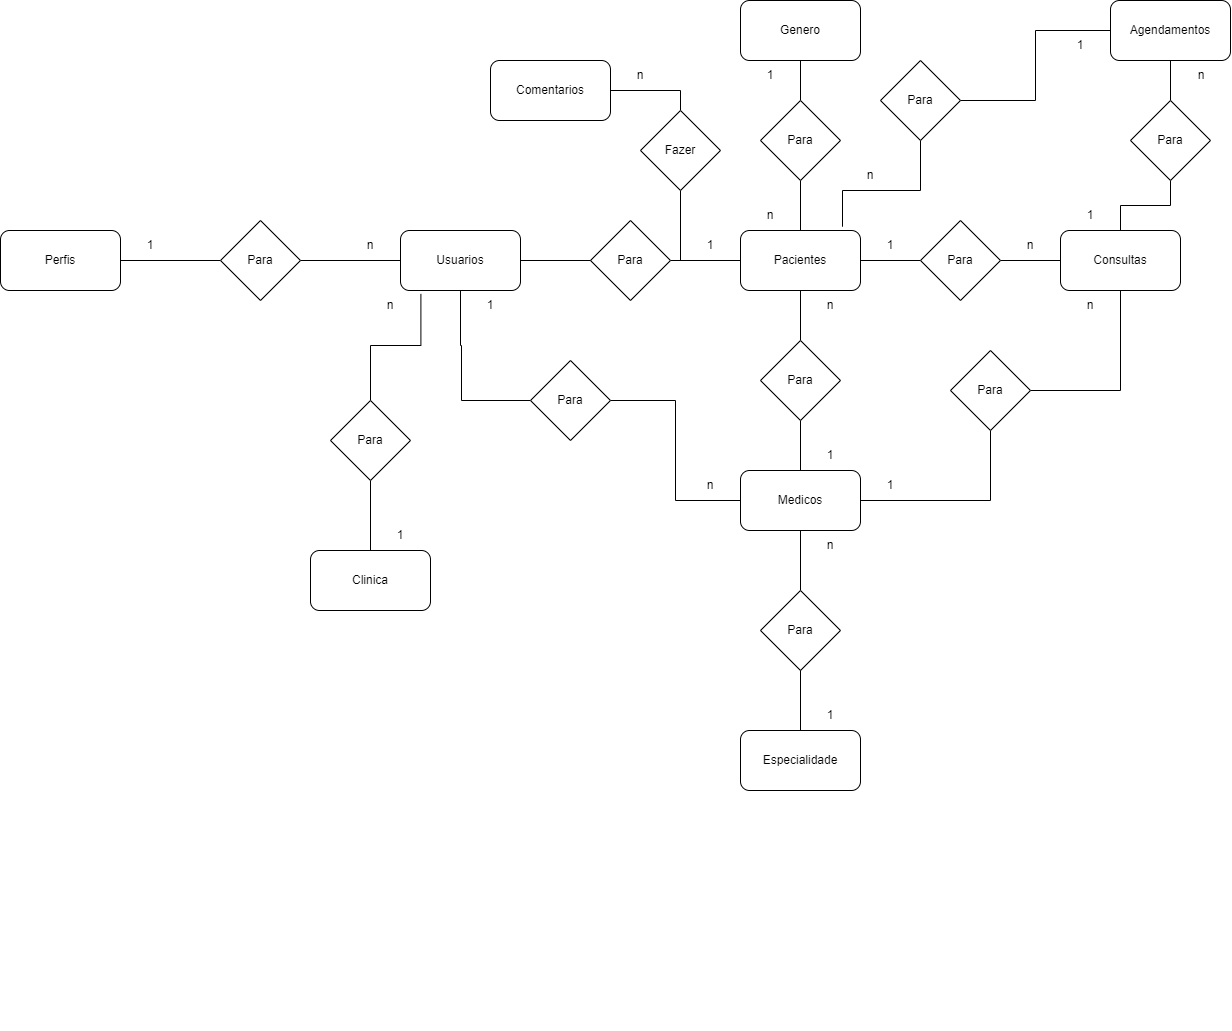

The diagram above was exported from draw.io. Its source (the exported page's mxGraphModel, read from the mxfile embedded in the PNG):
<mxGraphModel dx="1050" dy="1743" grid="1" gridSize="10" guides="1" tooltips="1" connect="1" arrows="1" fold="1" page="1" pageScale="1" pageWidth="827" pageHeight="1169" math="0" shadow="0">
  <root>
    <mxCell id="0" />
    <mxCell id="1" parent="0" />
    <mxCell id="rE_3EiaSG7QVPwxgtUR_-1" value="Genero" style="rounded=1;whiteSpace=wrap;html=1;" vertex="1" parent="1">
      <mxGeometry x="780" y="-30" width="120" height="60" as="geometry" />
    </mxCell>
    <mxCell id="rE_3EiaSG7QVPwxgtUR_-24" style="edgeStyle=orthogonalEdgeStyle;rounded=0;orthogonalLoop=1;jettySize=auto;html=1;entryX=0;entryY=0.5;entryDx=0;entryDy=0;endArrow=none;endFill=0;" edge="1" parent="1" source="rE_3EiaSG7QVPwxgtUR_-2" target="rE_3EiaSG7QVPwxgtUR_-7">
      <mxGeometry relative="1" as="geometry" />
    </mxCell>
    <mxCell id="rE_3EiaSG7QVPwxgtUR_-2" value="Para" style="rhombus;whiteSpace=wrap;html=1;" vertex="1" parent="1">
      <mxGeometry x="630" y="190" width="80" height="80" as="geometry" />
    </mxCell>
    <mxCell id="rE_3EiaSG7QVPwxgtUR_-3" value="Especialidade" style="rounded=1;whiteSpace=wrap;html=1;" vertex="1" parent="1">
      <mxGeometry x="780" y="700" width="120" height="60" as="geometry" />
    </mxCell>
    <mxCell id="rE_3EiaSG7QVPwxgtUR_-19" style="edgeStyle=orthogonalEdgeStyle;rounded=0;orthogonalLoop=1;jettySize=auto;html=1;entryX=0;entryY=0.5;entryDx=0;entryDy=0;endArrow=none;endFill=0;" edge="1" parent="1" source="rE_3EiaSG7QVPwxgtUR_-4" target="rE_3EiaSG7QVPwxgtUR_-18">
      <mxGeometry relative="1" as="geometry" />
    </mxCell>
    <mxCell id="rE_3EiaSG7QVPwxgtUR_-4" value="Perfis" style="rounded=1;whiteSpace=wrap;html=1;" vertex="1" parent="1">
      <mxGeometry x="40" y="200" width="120" height="60" as="geometry" />
    </mxCell>
    <mxCell id="rE_3EiaSG7QVPwxgtUR_-23" style="edgeStyle=orthogonalEdgeStyle;rounded=0;orthogonalLoop=1;jettySize=auto;html=1;entryX=0;entryY=0.5;entryDx=0;entryDy=0;endArrow=none;endFill=0;" edge="1" parent="1" source="rE_3EiaSG7QVPwxgtUR_-5" target="rE_3EiaSG7QVPwxgtUR_-2">
      <mxGeometry relative="1" as="geometry" />
    </mxCell>
    <mxCell id="rE_3EiaSG7QVPwxgtUR_-36" style="edgeStyle=orthogonalEdgeStyle;rounded=0;orthogonalLoop=1;jettySize=auto;html=1;entryX=0;entryY=0.5;entryDx=0;entryDy=0;endArrow=none;endFill=0;" edge="1" parent="1" source="rE_3EiaSG7QVPwxgtUR_-5" target="rE_3EiaSG7QVPwxgtUR_-35">
      <mxGeometry relative="1" as="geometry">
        <mxPoint x="520" y="370" as="targetPoint" />
        <Array as="points">
          <mxPoint x="500" y="315" />
          <mxPoint x="501" y="315" />
          <mxPoint x="501" y="370" />
        </Array>
      </mxGeometry>
    </mxCell>
    <mxCell id="rE_3EiaSG7QVPwxgtUR_-5" value="Usuarios" style="rounded=1;whiteSpace=wrap;html=1;" vertex="1" parent="1">
      <mxGeometry x="440" y="200" width="120" height="60" as="geometry" />
    </mxCell>
    <mxCell id="rE_3EiaSG7QVPwxgtUR_-46" style="edgeStyle=orthogonalEdgeStyle;rounded=0;orthogonalLoop=1;jettySize=auto;html=1;entryX=0.5;entryY=1;entryDx=0;entryDy=0;endArrow=none;endFill=0;" edge="1" parent="1" source="rE_3EiaSG7QVPwxgtUR_-6" target="rE_3EiaSG7QVPwxgtUR_-41">
      <mxGeometry relative="1" as="geometry" />
    </mxCell>
    <mxCell id="rE_3EiaSG7QVPwxgtUR_-51" style="edgeStyle=orthogonalEdgeStyle;rounded=0;orthogonalLoop=1;jettySize=auto;html=1;entryX=0.5;entryY=0;entryDx=0;entryDy=0;endArrow=none;endFill=0;" edge="1" parent="1" source="rE_3EiaSG7QVPwxgtUR_-6" target="rE_3EiaSG7QVPwxgtUR_-50">
      <mxGeometry relative="1" as="geometry" />
    </mxCell>
    <mxCell id="rE_3EiaSG7QVPwxgtUR_-6" value="Medicos" style="rounded=1;whiteSpace=wrap;html=1;" vertex="1" parent="1">
      <mxGeometry x="780" y="440" width="120" height="60" as="geometry" />
    </mxCell>
    <mxCell id="rE_3EiaSG7QVPwxgtUR_-26" style="edgeStyle=orthogonalEdgeStyle;rounded=0;orthogonalLoop=1;jettySize=auto;html=1;entryX=0.5;entryY=1;entryDx=0;entryDy=0;endArrow=none;endFill=0;" edge="1" parent="1" source="rE_3EiaSG7QVPwxgtUR_-7" target="rE_3EiaSG7QVPwxgtUR_-25">
      <mxGeometry relative="1" as="geometry" />
    </mxCell>
    <mxCell id="rE_3EiaSG7QVPwxgtUR_-31" style="edgeStyle=orthogonalEdgeStyle;rounded=0;orthogonalLoop=1;jettySize=auto;html=1;entryX=0.5;entryY=0;entryDx=0;entryDy=0;endArrow=none;endFill=0;" edge="1" parent="1" source="rE_3EiaSG7QVPwxgtUR_-7" target="rE_3EiaSG7QVPwxgtUR_-30">
      <mxGeometry relative="1" as="geometry" />
    </mxCell>
    <mxCell id="rE_3EiaSG7QVPwxgtUR_-42" style="edgeStyle=orthogonalEdgeStyle;rounded=0;orthogonalLoop=1;jettySize=auto;html=1;entryX=0;entryY=0.5;entryDx=0;entryDy=0;endArrow=none;endFill=0;" edge="1" parent="1" source="rE_3EiaSG7QVPwxgtUR_-7" target="rE_3EiaSG7QVPwxgtUR_-40">
      <mxGeometry relative="1" as="geometry" />
    </mxCell>
    <mxCell id="rE_3EiaSG7QVPwxgtUR_-74" style="edgeStyle=orthogonalEdgeStyle;rounded=0;orthogonalLoop=1;jettySize=auto;html=1;entryX=0.5;entryY=1;entryDx=0;entryDy=0;endArrow=none;endFill=0;" edge="1" parent="1" source="rE_3EiaSG7QVPwxgtUR_-7" target="rE_3EiaSG7QVPwxgtUR_-72">
      <mxGeometry relative="1" as="geometry" />
    </mxCell>
    <mxCell id="rE_3EiaSG7QVPwxgtUR_-7" value="Pacientes" style="rounded=1;whiteSpace=wrap;html=1;" vertex="1" parent="1">
      <mxGeometry x="780" y="200" width="120" height="60" as="geometry" />
    </mxCell>
    <mxCell id="rE_3EiaSG7QVPwxgtUR_-61" style="edgeStyle=orthogonalEdgeStyle;rounded=0;orthogonalLoop=1;jettySize=auto;html=1;entryX=0.5;entryY=1;entryDx=0;entryDy=0;endArrow=none;endFill=0;" edge="1" parent="1" source="rE_3EiaSG7QVPwxgtUR_-9" target="rE_3EiaSG7QVPwxgtUR_-60">
      <mxGeometry relative="1" as="geometry" />
    </mxCell>
    <mxCell id="rE_3EiaSG7QVPwxgtUR_-9" value="Consultas" style="rounded=1;whiteSpace=wrap;html=1;" vertex="1" parent="1">
      <mxGeometry x="1100" y="200" width="120" height="60" as="geometry" />
    </mxCell>
    <mxCell id="rE_3EiaSG7QVPwxgtUR_-10" value="Clinica" style="rounded=1;whiteSpace=wrap;html=1;" vertex="1" parent="1">
      <mxGeometry x="350" y="520" width="120" height="60" as="geometry" />
    </mxCell>
    <mxCell id="rE_3EiaSG7QVPwxgtUR_-73" style="edgeStyle=orthogonalEdgeStyle;rounded=0;orthogonalLoop=1;jettySize=auto;html=1;entryX=0.5;entryY=0;entryDx=0;entryDy=0;endArrow=none;endFill=0;" edge="1" parent="1" source="rE_3EiaSG7QVPwxgtUR_-11" target="rE_3EiaSG7QVPwxgtUR_-72">
      <mxGeometry relative="1" as="geometry" />
    </mxCell>
    <mxCell id="rE_3EiaSG7QVPwxgtUR_-11" value="Comentarios" style="rounded=1;whiteSpace=wrap;html=1;" vertex="1" parent="1">
      <mxGeometry x="530" y="30" width="120" height="60" as="geometry" />
    </mxCell>
    <mxCell id="rE_3EiaSG7QVPwxgtUR_-66" style="edgeStyle=orthogonalEdgeStyle;rounded=0;orthogonalLoop=1;jettySize=auto;html=1;entryX=0.85;entryY=-0.063;entryDx=0;entryDy=0;entryPerimeter=0;endArrow=none;endFill=0;" edge="1" parent="1" source="rE_3EiaSG7QVPwxgtUR_-67" target="rE_3EiaSG7QVPwxgtUR_-7">
      <mxGeometry relative="1" as="geometry">
        <Array as="points">
          <mxPoint x="882" y="160" />
        </Array>
      </mxGeometry>
    </mxCell>
    <mxCell id="rE_3EiaSG7QVPwxgtUR_-12" value="Agendamentos" style="rounded=1;whiteSpace=wrap;html=1;" vertex="1" parent="1">
      <mxGeometry x="1150" y="-30" width="120" height="60" as="geometry" />
    </mxCell>
    <mxCell id="rE_3EiaSG7QVPwxgtUR_-13" value="&lt;h1&gt;&lt;br&gt;&lt;/h1&gt;" style="text;html=1;strokeColor=none;fillColor=none;spacing=5;spacingTop=-20;whiteSpace=wrap;overflow=hidden;rounded=0;" vertex="1" parent="1">
      <mxGeometry x="320" y="880" width="190" height="120" as="geometry" />
    </mxCell>
    <mxCell id="rE_3EiaSG7QVPwxgtUR_-20" style="edgeStyle=orthogonalEdgeStyle;rounded=0;orthogonalLoop=1;jettySize=auto;html=1;entryX=0;entryY=0.5;entryDx=0;entryDy=0;endArrow=none;endFill=0;" edge="1" parent="1" source="rE_3EiaSG7QVPwxgtUR_-18" target="rE_3EiaSG7QVPwxgtUR_-5">
      <mxGeometry relative="1" as="geometry" />
    </mxCell>
    <mxCell id="rE_3EiaSG7QVPwxgtUR_-18" value="Para" style="rhombus;whiteSpace=wrap;html=1;" vertex="1" parent="1">
      <mxGeometry x="260" y="190" width="80" height="80" as="geometry" />
    </mxCell>
    <mxCell id="rE_3EiaSG7QVPwxgtUR_-21" value="n" style="text;html=1;strokeColor=none;fillColor=none;align=center;verticalAlign=middle;whiteSpace=wrap;rounded=0;" vertex="1" parent="1">
      <mxGeometry x="380" y="200" width="60" height="30" as="geometry" />
    </mxCell>
    <mxCell id="rE_3EiaSG7QVPwxgtUR_-22" value="1" style="text;html=1;strokeColor=none;fillColor=none;align=center;verticalAlign=middle;whiteSpace=wrap;rounded=0;" vertex="1" parent="1">
      <mxGeometry x="160" y="200" width="60" height="30" as="geometry" />
    </mxCell>
    <mxCell id="rE_3EiaSG7QVPwxgtUR_-27" style="edgeStyle=orthogonalEdgeStyle;rounded=0;orthogonalLoop=1;jettySize=auto;html=1;entryX=0.5;entryY=1;entryDx=0;entryDy=0;endArrow=none;endFill=0;" edge="1" parent="1" source="rE_3EiaSG7QVPwxgtUR_-25" target="rE_3EiaSG7QVPwxgtUR_-1">
      <mxGeometry relative="1" as="geometry" />
    </mxCell>
    <mxCell id="rE_3EiaSG7QVPwxgtUR_-25" value="Para" style="rhombus;whiteSpace=wrap;html=1;" vertex="1" parent="1">
      <mxGeometry x="800" y="70" width="80" height="80" as="geometry" />
    </mxCell>
    <mxCell id="rE_3EiaSG7QVPwxgtUR_-28" value="1" style="text;html=1;strokeColor=none;fillColor=none;align=center;verticalAlign=middle;whiteSpace=wrap;rounded=0;" vertex="1" parent="1">
      <mxGeometry x="780" y="30" width="60" height="30" as="geometry" />
    </mxCell>
    <mxCell id="rE_3EiaSG7QVPwxgtUR_-29" value="n" style="text;html=1;strokeColor=none;fillColor=none;align=center;verticalAlign=middle;whiteSpace=wrap;rounded=0;" vertex="1" parent="1">
      <mxGeometry x="780" y="170" width="60" height="30" as="geometry" />
    </mxCell>
    <mxCell id="rE_3EiaSG7QVPwxgtUR_-32" style="edgeStyle=orthogonalEdgeStyle;rounded=0;orthogonalLoop=1;jettySize=auto;html=1;entryX=0.5;entryY=0;entryDx=0;entryDy=0;endArrow=none;endFill=0;" edge="1" parent="1" source="rE_3EiaSG7QVPwxgtUR_-30" target="rE_3EiaSG7QVPwxgtUR_-6">
      <mxGeometry relative="1" as="geometry" />
    </mxCell>
    <mxCell id="rE_3EiaSG7QVPwxgtUR_-30" value="Para" style="rhombus;whiteSpace=wrap;html=1;" vertex="1" parent="1">
      <mxGeometry x="800" y="310" width="80" height="80" as="geometry" />
    </mxCell>
    <mxCell id="rE_3EiaSG7QVPwxgtUR_-33" value="n" style="text;html=1;strokeColor=none;fillColor=none;align=center;verticalAlign=middle;whiteSpace=wrap;rounded=0;" vertex="1" parent="1">
      <mxGeometry x="840" y="260" width="60" height="30" as="geometry" />
    </mxCell>
    <mxCell id="rE_3EiaSG7QVPwxgtUR_-34" value="1" style="text;html=1;strokeColor=none;fillColor=none;align=center;verticalAlign=middle;whiteSpace=wrap;rounded=0;" vertex="1" parent="1">
      <mxGeometry x="840" y="410" width="60" height="30" as="geometry" />
    </mxCell>
    <mxCell id="rE_3EiaSG7QVPwxgtUR_-37" style="edgeStyle=orthogonalEdgeStyle;rounded=0;orthogonalLoop=1;jettySize=auto;html=1;entryX=0;entryY=0.5;entryDx=0;entryDy=0;endArrow=none;endFill=0;" edge="1" parent="1" source="rE_3EiaSG7QVPwxgtUR_-35" target="rE_3EiaSG7QVPwxgtUR_-6">
      <mxGeometry relative="1" as="geometry" />
    </mxCell>
    <mxCell id="rE_3EiaSG7QVPwxgtUR_-35" value="Para" style="rhombus;whiteSpace=wrap;html=1;" vertex="1" parent="1">
      <mxGeometry x="570" y="330" width="80" height="80" as="geometry" />
    </mxCell>
    <mxCell id="rE_3EiaSG7QVPwxgtUR_-38" value="n" style="text;html=1;strokeColor=none;fillColor=none;align=center;verticalAlign=middle;whiteSpace=wrap;rounded=0;" vertex="1" parent="1">
      <mxGeometry x="720" y="440" width="60" height="30" as="geometry" />
    </mxCell>
    <mxCell id="rE_3EiaSG7QVPwxgtUR_-39" value="1" style="text;html=1;strokeColor=none;fillColor=none;align=center;verticalAlign=middle;whiteSpace=wrap;rounded=0;" vertex="1" parent="1">
      <mxGeometry x="500" y="260" width="60" height="30" as="geometry" />
    </mxCell>
    <mxCell id="rE_3EiaSG7QVPwxgtUR_-43" style="edgeStyle=orthogonalEdgeStyle;rounded=0;orthogonalLoop=1;jettySize=auto;html=1;entryX=0;entryY=0.5;entryDx=0;entryDy=0;endArrow=none;endFill=0;" edge="1" parent="1" source="rE_3EiaSG7QVPwxgtUR_-40" target="rE_3EiaSG7QVPwxgtUR_-9">
      <mxGeometry relative="1" as="geometry" />
    </mxCell>
    <mxCell id="rE_3EiaSG7QVPwxgtUR_-40" value="Para" style="rhombus;whiteSpace=wrap;html=1;" vertex="1" parent="1">
      <mxGeometry x="960" y="190" width="80" height="80" as="geometry" />
    </mxCell>
    <mxCell id="rE_3EiaSG7QVPwxgtUR_-47" style="edgeStyle=orthogonalEdgeStyle;rounded=0;orthogonalLoop=1;jettySize=auto;html=1;entryX=0.5;entryY=1;entryDx=0;entryDy=0;endArrow=none;endFill=0;" edge="1" parent="1" source="rE_3EiaSG7QVPwxgtUR_-41" target="rE_3EiaSG7QVPwxgtUR_-9">
      <mxGeometry relative="1" as="geometry" />
    </mxCell>
    <mxCell id="rE_3EiaSG7QVPwxgtUR_-41" value="Para" style="rhombus;whiteSpace=wrap;html=1;" vertex="1" parent="1">
      <mxGeometry x="990" y="320" width="80" height="80" as="geometry" />
    </mxCell>
    <mxCell id="rE_3EiaSG7QVPwxgtUR_-44" value="n" style="text;html=1;strokeColor=none;fillColor=none;align=center;verticalAlign=middle;whiteSpace=wrap;rounded=0;" vertex="1" parent="1">
      <mxGeometry x="1040" y="200" width="60" height="30" as="geometry" />
    </mxCell>
    <mxCell id="rE_3EiaSG7QVPwxgtUR_-45" value="1" style="text;html=1;strokeColor=none;fillColor=none;align=center;verticalAlign=middle;whiteSpace=wrap;rounded=0;" vertex="1" parent="1">
      <mxGeometry x="900" y="200" width="60" height="30" as="geometry" />
    </mxCell>
    <mxCell id="rE_3EiaSG7QVPwxgtUR_-48" value="n" style="text;html=1;strokeColor=none;fillColor=none;align=center;verticalAlign=middle;whiteSpace=wrap;rounded=0;" vertex="1" parent="1">
      <mxGeometry x="1100" y="260" width="60" height="30" as="geometry" />
    </mxCell>
    <mxCell id="rE_3EiaSG7QVPwxgtUR_-49" value="1" style="text;html=1;strokeColor=none;fillColor=none;align=center;verticalAlign=middle;whiteSpace=wrap;rounded=0;" vertex="1" parent="1">
      <mxGeometry x="900" y="440" width="60" height="30" as="geometry" />
    </mxCell>
    <mxCell id="rE_3EiaSG7QVPwxgtUR_-52" style="edgeStyle=orthogonalEdgeStyle;rounded=0;orthogonalLoop=1;jettySize=auto;html=1;entryX=0.5;entryY=0;entryDx=0;entryDy=0;endArrow=none;endFill=0;" edge="1" parent="1" source="rE_3EiaSG7QVPwxgtUR_-50" target="rE_3EiaSG7QVPwxgtUR_-3">
      <mxGeometry relative="1" as="geometry" />
    </mxCell>
    <mxCell id="rE_3EiaSG7QVPwxgtUR_-50" value="Para" style="rhombus;whiteSpace=wrap;html=1;" vertex="1" parent="1">
      <mxGeometry x="800" y="560" width="80" height="80" as="geometry" />
    </mxCell>
    <mxCell id="rE_3EiaSG7QVPwxgtUR_-53" value="n" style="text;html=1;strokeColor=none;fillColor=none;align=center;verticalAlign=middle;whiteSpace=wrap;rounded=0;" vertex="1" parent="1">
      <mxGeometry x="840" y="500" width="60" height="30" as="geometry" />
    </mxCell>
    <mxCell id="rE_3EiaSG7QVPwxgtUR_-54" value="1" style="text;html=1;strokeColor=none;fillColor=none;align=center;verticalAlign=middle;whiteSpace=wrap;rounded=0;" vertex="1" parent="1">
      <mxGeometry x="840" y="670" width="60" height="30" as="geometry" />
    </mxCell>
    <mxCell id="rE_3EiaSG7QVPwxgtUR_-56" style="edgeStyle=orthogonalEdgeStyle;rounded=0;orthogonalLoop=1;jettySize=auto;html=1;entryX=0.17;entryY=1.057;entryDx=0;entryDy=0;entryPerimeter=0;endArrow=none;endFill=0;" edge="1" parent="1" source="rE_3EiaSG7QVPwxgtUR_-55" target="rE_3EiaSG7QVPwxgtUR_-5">
      <mxGeometry relative="1" as="geometry" />
    </mxCell>
    <mxCell id="rE_3EiaSG7QVPwxgtUR_-57" style="edgeStyle=orthogonalEdgeStyle;rounded=0;orthogonalLoop=1;jettySize=auto;html=1;entryX=0.5;entryY=0;entryDx=0;entryDy=0;endArrow=none;endFill=0;" edge="1" parent="1" source="rE_3EiaSG7QVPwxgtUR_-55" target="rE_3EiaSG7QVPwxgtUR_-10">
      <mxGeometry relative="1" as="geometry" />
    </mxCell>
    <mxCell id="rE_3EiaSG7QVPwxgtUR_-55" value="Para" style="rhombus;whiteSpace=wrap;html=1;" vertex="1" parent="1">
      <mxGeometry x="370" y="370" width="80" height="80" as="geometry" />
    </mxCell>
    <mxCell id="rE_3EiaSG7QVPwxgtUR_-58" value="n" style="text;html=1;strokeColor=none;fillColor=none;align=center;verticalAlign=middle;whiteSpace=wrap;rounded=0;" vertex="1" parent="1">
      <mxGeometry x="400" y="260" width="60" height="30" as="geometry" />
    </mxCell>
    <mxCell id="rE_3EiaSG7QVPwxgtUR_-59" value="1" style="text;html=1;strokeColor=none;fillColor=none;align=center;verticalAlign=middle;whiteSpace=wrap;rounded=0;" vertex="1" parent="1">
      <mxGeometry x="410" y="490" width="60" height="30" as="geometry" />
    </mxCell>
    <mxCell id="rE_3EiaSG7QVPwxgtUR_-62" style="edgeStyle=orthogonalEdgeStyle;rounded=0;orthogonalLoop=1;jettySize=auto;html=1;entryX=0.5;entryY=1;entryDx=0;entryDy=0;endArrow=none;endFill=0;" edge="1" parent="1" source="rE_3EiaSG7QVPwxgtUR_-60" target="rE_3EiaSG7QVPwxgtUR_-12">
      <mxGeometry relative="1" as="geometry" />
    </mxCell>
    <mxCell id="rE_3EiaSG7QVPwxgtUR_-60" value="Para" style="rhombus;whiteSpace=wrap;html=1;" vertex="1" parent="1">
      <mxGeometry x="1170" y="70" width="80" height="80" as="geometry" />
    </mxCell>
    <mxCell id="rE_3EiaSG7QVPwxgtUR_-63" value="1" style="text;html=1;strokeColor=none;fillColor=none;align=center;verticalAlign=middle;whiteSpace=wrap;rounded=0;" vertex="1" parent="1">
      <mxGeometry x="1100" y="170" width="60" height="30" as="geometry" />
    </mxCell>
    <mxCell id="rE_3EiaSG7QVPwxgtUR_-64" value="n" style="text;html=1;strokeColor=none;fillColor=none;align=center;verticalAlign=middle;whiteSpace=wrap;rounded=0;" vertex="1" parent="1">
      <mxGeometry x="1211" y="30" width="60" height="30" as="geometry" />
    </mxCell>
    <mxCell id="rE_3EiaSG7QVPwxgtUR_-69" style="edgeStyle=orthogonalEdgeStyle;rounded=0;orthogonalLoop=1;jettySize=auto;html=1;entryX=0;entryY=0.5;entryDx=0;entryDy=0;endArrow=none;endFill=0;" edge="1" parent="1" source="rE_3EiaSG7QVPwxgtUR_-67" target="rE_3EiaSG7QVPwxgtUR_-12">
      <mxGeometry relative="1" as="geometry" />
    </mxCell>
    <mxCell id="rE_3EiaSG7QVPwxgtUR_-67" value="Para" style="rhombus;whiteSpace=wrap;html=1;" vertex="1" parent="1">
      <mxGeometry x="920" y="30" width="80" height="80" as="geometry" />
    </mxCell>
    <mxCell id="rE_3EiaSG7QVPwxgtUR_-70" value="n" style="text;html=1;strokeColor=none;fillColor=none;align=center;verticalAlign=middle;whiteSpace=wrap;rounded=0;" vertex="1" parent="1">
      <mxGeometry x="880" y="130" width="60" height="30" as="geometry" />
    </mxCell>
    <mxCell id="rE_3EiaSG7QVPwxgtUR_-71" value="1" style="text;html=1;strokeColor=none;fillColor=none;align=center;verticalAlign=middle;whiteSpace=wrap;rounded=0;" vertex="1" parent="1">
      <mxGeometry x="1090" width="60" height="30" as="geometry" />
    </mxCell>
    <mxCell id="rE_3EiaSG7QVPwxgtUR_-72" value="Fazer" style="rhombus;whiteSpace=wrap;html=1;" vertex="1" parent="1">
      <mxGeometry x="680" y="80" width="80" height="80" as="geometry" />
    </mxCell>
    <mxCell id="rE_3EiaSG7QVPwxgtUR_-75" value="n" style="text;html=1;strokeColor=none;fillColor=none;align=center;verticalAlign=middle;whiteSpace=wrap;rounded=0;" vertex="1" parent="1">
      <mxGeometry x="650" y="30" width="60" height="30" as="geometry" />
    </mxCell>
    <mxCell id="rE_3EiaSG7QVPwxgtUR_-76" value="1" style="text;html=1;strokeColor=none;fillColor=none;align=center;verticalAlign=middle;whiteSpace=wrap;rounded=0;" vertex="1" parent="1">
      <mxGeometry x="720" y="200" width="60" height="30" as="geometry" />
    </mxCell>
  </root>
</mxGraphModel>